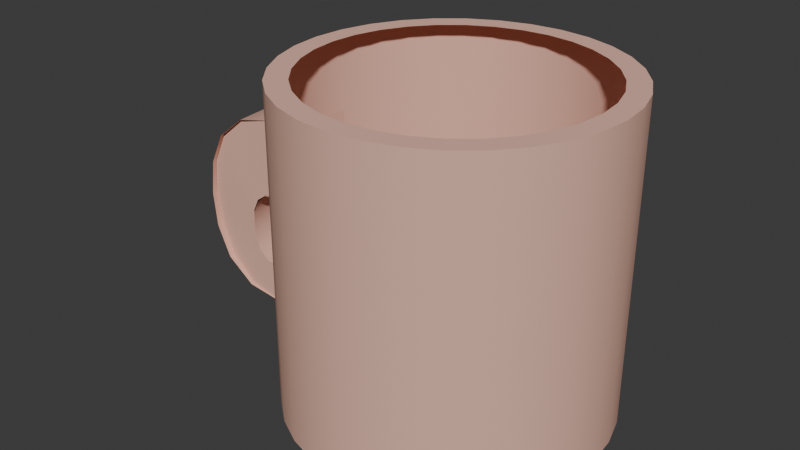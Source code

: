 # Source: Tasse.blend  (saved by Blender 4.2.66; exported with 4.5.12 LTS)
import bpy
from mathutils import Matrix  # noqa: F401  (used for matrix-valued properties, if any)

bpy.ops.wm.read_factory_settings(use_empty=True)
scene = bpy.context.scene
scene.name = 'Scene'

# ---- collections
col_collection = bpy.data.collections.new('Collection'); scene.collection.children.link(col_collection)

# ---- materials (node trees are filled in below, after node groups)
mat_material_001 = bpy.data.materials.new('Material.001')
mat_material_001.use_transparent_shadow = False
mat_material_001.diffuse_color = (0.8006, 0.4753, 0.3789, 1.0)

# ---- material node trees

# ---- world
world_world = bpy.data.worlds.new('World'); scene.world = world_world
world_world.use_nodes = True; world_world.node_tree.nodes.clear()
_N = world_world.node_tree.nodes; _L = world_world.node_tree.links
n0 = _N.new('ShaderNodeOutputWorld'); n0.name = 'World Output'; n0.location = (300, 300)
n1 = _N.new('ShaderNodeBackground'); n1.name = 'Background'; n1.location = (10, 300)
n1.inputs[0].default_value = (0.05088, 0.05088, 0.05088, 1.0)
_L.new(n1.outputs[0], n0.inputs[0])
n0.is_active_output = True
world_world.color = (0.05088, 0.05088, 0.05088)
world_world.use_sun_shadow = False
world_world.sun_shadow_jitter_overblur = 0.0

# ---- meshes
me_zylinder_002 = bpy.data.meshes.new('Zylinder.002')
me_zylinder_002.from_pydata([(0.0, 1.0, -1.0), (0.0, 1.0, 1.0), (0.1951, 0.9808, -1.0), (0.1951, 0.9808, 1.0), (0.3827, 0.9239, -1.0), (0.3827, 0.9239, 1.0), (0.5556, 0.8315, -1.0), (0.5556, 0.8315, 1.0), (0.7071, 0.7071, -1.0), (0.7071, 0.7071, 1.0), (0.8315, 0.5556, -1.0), (0.8315, 0.5556, 1.0), (0.9239, 0.3827, -1.0), (0.9239, 0.3827, 1.0), (0.9808, 0.1951, -1.0), (0.9808, 0.1951, 1.0), (1.0, 0.0, -1.0), (1.0, 0.0, 1.0), (0.9808, -0.1951, -1.0), (0.9808, -0.1951, 1.0), (0.9239, -0.3827, -1.0), (0.9239, -0.3827, 1.0), (0.8315, -0.5556, -1.0), (0.8315, -0.5556, 1.0), (0.7071, -0.7071, -1.0), (0.7071, -0.7071, 1.0), (0.5556, -0.8315, -1.0), (0.5556, -0.8315, 1.0), (0.3827, -0.9239, -1.0), (0.3827, -0.9239, 1.0), (0.1951, -0.9808, -1.0), (0.1951, -0.9808, 1.0), (0.0, -1.0, -1.0), (0.0, -1.0, 1.0), (-0.1951, -0.9808, -1.0), (-0.1951, -0.9808, 1.0), (-0.3827, -0.9239, -1.0), (-0.3827, -0.9239, 1.0), (-0.5556, -0.8315, -1.0), (-0.5556, -0.8315, 1.0), (-0.7071, -0.7071, -1.0), (-0.7071, -0.7071, 1.0), (-0.8315, -0.5556, -1.0), (-0.8315, -0.5556, 1.0), (-0.9239, -0.3827, -1.0), (-0.9239, -0.3827, 1.0), (-0.9808, -0.1951, -1.0), (-0.9808, -0.1951, 1.0), (-1.0, 0.0, -1.0), (-1.0, 0.0, 1.0), (-0.9808, 0.1951, -1.0), (-0.9808, 0.1951, 1.0), (-0.9239, 0.3827, -1.0), (-0.9239, 0.3827, 1.0), (-0.8315, 0.5556, -1.0), (-0.8315, 0.5556, 1.0), (-0.7071, 0.7071, -1.0), (-0.7071, 0.7071, 1.0), (-0.5556, 0.8315, -1.0), (-0.5556, 0.8315, 1.0), (-0.3827, 0.9239, -1.0), (-0.3827, 0.9239, 1.0), (-0.1951, 0.9808, -1.0), (-0.1951, 0.9808, 1.0), (-1.225e-09, 0.8356, -1.0), (0.163, 0.8195, -1.0), (0.3198, 0.772, -1.0), (0.4642, 0.6948, -1.0), (0.5909, 0.5909, -1.0), (0.6948, 0.4642, -1.0), (0.772, 0.3198, -1.0), (0.8195, 0.163, -1.0), (0.8356, -1.96e-08, -1.0), (0.8195, -0.163, -1.0), (0.772, -0.3198, -1.0), (0.6948, -0.4642, -1.0), (0.5909, -0.5909, -1.0), (0.4642, -0.6948, -1.0), (0.3198, -0.772, -1.0), (0.163, -0.8195, -1.0), (-1.225e-09, -0.8356, -1.0), (-0.163, -0.8195, -1.0), (-0.3198, -0.772, -1.0), (-0.4642, -0.6948, -1.0), (-0.5909, -0.5909, -1.0), (-0.6948, -0.4642, -1.0), (-0.772, -0.3198, -1.0), (-0.8195, -0.163, -1.0), (-0.8356, -1.96e-08, -1.0), (-0.8195, 0.163, -1.0), (-0.772, 0.3198, -1.0), (-0.6948, 0.4642, -1.0), (-0.5909, 0.5909, -1.0), (-0.4642, 0.6948, -1.0), (-0.3198, 0.772, -1.0), (-0.163, 0.8195, -1.0), (0.7791, 0.00707, -1.0), (0.7071, 0.1753, -1.0), (0.6064, 0.3353, -1.0), (0.4809, 0.4809, -1.0), (0.3353, 0.6064, -1.0), (0.1753, 0.7071, -1.0), (0.00707, 0.7791, -1.0), (0.703, -0.1548, -1.0), (0.6052, 0.01436, -1.0), (0.4824, 0.1811, -1.0), (0.3392, 0.3392, -1.0), (0.1811, 0.4824, -1.0), (0.01436, 0.6052, -1.0), (-0.1548, 0.703, -1.0), (0.5961, -0.3146, -1.0), (0.4733, -0.1539, -1.0), (0.3312, 0.01146, -1.0), (0.1753, 0.1753, -1.0), (0.01146, 0.3312, -1.0), (-0.1539, 0.4733, -1.0), (-0.3146, 0.5961, -1.0), (0.4642, -0.4642, -1.0), (0.3198, -0.3198, -1.0), (0.163, -0.163, -1.0), (3.725e-08, -1.565e-07, -1.0), (-0.163, 0.163, -1.0), (-0.3198, 0.3198, -1.0), (-0.4642, 0.4642, -1.0), (0.3146, -0.5961, -1.0), (0.1539, -0.4733, -1.0), (-0.01146, -0.3312, -1.0), (-0.1753, -0.1753, -1.0), (-0.3312, -0.01146, -1.0), (-0.4733, 0.1539, -1.0), (-0.5961, 0.3146, -1.0), (0.1548, -0.703, -1.0), (-0.01436, -0.6052, -1.0), (-0.1811, -0.4824, -1.0), (-0.3392, -0.3392, -1.0), (-0.4824, -0.1811, -1.0), (-0.6052, -0.01436, -1.0), (-0.703, 0.1548, -1.0), (-0.00707, -0.7791, -1.0), (-0.1753, -0.7071, -1.0), (-0.3353, -0.6064, -1.0), (-0.4809, -0.4809, -1.0), (-0.6064, -0.3353, -1.0), (-0.7071, -0.1753, -1.0), (-0.7791, -0.00707, -1.0), (-9.88e-10, 0.8674, 1.0), (0.1692, 0.8507, 1.0), (0.3319, 0.8014, 1.0), (0.4819, 0.7212, 1.0), (0.6133, 0.6133, 1.0), (0.7212, 0.4819, 1.0), (0.8014, 0.3319, 1.0), (0.8507, 0.1692, 1.0), (0.8674, -1.581e-08, 1.0), (0.8507, -0.1692, 1.0), (0.8014, -0.3319, 1.0), (0.7212, -0.4819, 1.0), (0.6133, -0.6133, 1.0), (0.4819, -0.7212, 1.0), (0.3319, -0.8014, 1.0), (0.1692, -0.8507, 1.0), (-9.88e-10, -0.8674, 1.0), (-0.1692, -0.8507, 1.0), (-0.3319, -0.8014, 1.0), (-0.4819, -0.7212, 1.0), (-0.6133, -0.6133, 1.0), (-0.7212, -0.4819, 1.0), (-0.8014, -0.3319, 1.0), (-0.8507, -0.1692, 1.0), (-0.8674, -1.581e-08, 1.0), (-0.8507, 0.1692, 1.0), (-0.8014, 0.3319, 1.0), (-0.7212, 0.4819, 1.0), (-0.6133, 0.6133, 1.0), (-0.4819, 0.7212, 1.0), (-0.3319, 0.8014, 1.0), (-0.1692, 0.8507, 1.0), (-9.88e-10, 0.8674, 1.0), (0.1692, 0.8507, 1.0), (0.3319, 0.8014, 1.0), (0.4819, 0.7212, 1.0), (0.6133, 0.6133, 1.0), (0.7212, 0.4819, 1.0), (0.8014, 0.3319, 1.0), (0.8507, 0.1692, 1.0), (0.8674, -1.581e-08, 1.0), (0.8507, -0.1692, 1.0), (0.8014, -0.3319, 1.0), (0.7212, -0.4819, 1.0), (0.6133, -0.6133, 1.0), (0.4819, -0.7212, 1.0), (0.3319, -0.8014, 1.0), (0.1692, -0.8507, 1.0), (-9.88e-10, -0.8674, 1.0), (-0.1692, -0.8507, 1.0), (-0.3319, -0.8014, 1.0), (-0.4819, -0.7212, 1.0), (-0.6133, -0.6133, 1.0), (-0.7212, -0.4819, 1.0), (-0.8014, -0.3319, 1.0), (-0.8507, -0.1692, 1.0), (-0.8674, -1.581e-08, 1.0), (-0.8507, 0.1692, 1.0), (-0.8014, 0.3319, 1.0), (-0.7212, 0.4819, 1.0), (-0.6133, 0.6133, 1.0), (-0.4819, 0.7212, 1.0), (-0.3319, 0.8014, 1.0), (-0.1692, 0.8507, 1.0), (0.0, 1.0, 0.0), (0.1951, 0.9808, 0.0), (0.3827, 0.9239, 0.0), (0.5556, 0.8315, 0.0), (0.7071, 0.7071, 0.0), (0.8315, 0.5556, 0.0), (0.9239, 0.3827, 0.0), (0.9808, 0.1951, 0.0), (1.0, 0.0, 0.0), (0.9808, -0.1951, 0.0), (0.9239, -0.3827, 0.0), (0.8315, -0.5556, 0.0), (0.7071, -0.7071, 0.0), (0.5556, -0.8315, 0.0), (0.3827, -0.9239, 0.0), (0.1951, -0.9808, 0.0), (0.0, -1.0, 0.0), (-0.1951, -0.9808, 0.0), (-0.3827, -0.9239, 0.0), (-0.5556, -0.8315, 0.0), (-0.7071, -0.7071, 0.0), (-0.8315, -0.5556, 0.0), (-0.9239, -0.3827, 0.0), (-0.9808, -0.1951, 0.0), (-1.0, 0.0, 0.0), (-0.9808, 0.1951, 0.0), (-0.9239, 0.3827, 0.0), (-0.8315, 0.5556, 0.0), (-0.7071, 0.7071, 0.0), (-0.5556, 0.8315, 0.0), (-0.3827, 0.9239, 0.0), (-0.1951, 0.9808, 0.0), (0.0, 1.0, 0.5), (0.1951, 0.9808, 0.5), (0.3827, 0.9239, 0.5), (0.5556, 0.8315, 0.5), (0.7071, 0.7071, 0.5), (0.8315, 0.5556, 0.5), (0.9239, 0.3827, 0.5), (0.9808, 0.1951, 0.5), (1.0, 0.0, 0.5), (0.9808, -0.1951, 0.5), (0.9239, -0.3827, 0.5), (0.8315, -0.5556, 0.5), (0.7071, -0.7071, 0.5), (0.5556, -0.8315, 0.5), (0.3827, -0.9239, 0.5), (0.1951, -0.9808, 0.5), (0.0, -1.0, 0.5), (-0.1951, -0.9808, 0.5), (-0.3827, -0.9239, 0.5), (-0.5556, -0.8315, 0.5), (-0.7071, -0.7071, 0.5), (-0.8315, -0.5556, 0.5), (-0.9239, -0.3827, 0.5), (-0.9808, -0.1951, 0.5), (-1.0, 0.0, 0.5), (-0.9808, 0.1951, 0.5), (-0.9239, 0.3827, 0.5), (-0.8315, 0.5556, 0.5), (-0.7071, 0.7071, 0.5), (-0.5556, 0.8315, 0.5), (-0.3827, 0.9239, 0.5), (-0.1951, 0.9808, 0.5), (0.1951, 0.9808, -0.5), (0.3827, 0.9239, -0.5), (0.5556, 0.8315, -0.5), (0.7071, 0.7071, -0.5), (0.8315, 0.5556, -0.5), (0.9239, 0.3827, -0.5), (0.9808, 0.1951, -0.5), (1.0, 0.0, -0.5), (0.9808, -0.1951, -0.5), (0.9239, -0.3827, -0.5), (0.8315, -0.5556, -0.5), (0.7071, -0.7071, -0.5), (0.5556, -0.8315, -0.5), (0.3827, -0.9239, -0.5), (0.1951, -0.9808, -0.5), (0.0, -1.0, -0.5), (-0.1951, -0.9808, -0.5), (-0.3827, -0.9239, -0.5), (-0.5556, -0.8315, -0.5), (-0.7071, -0.7071, -0.5), (-0.8315, -0.5556, -0.5), (-0.9239, -0.3827, -0.5), (-0.9808, -0.1951, -0.5), (-1.0, 0.0, -0.5), (-0.9808, 0.1951, -0.5), (-0.9239, 0.3827, -0.5), (-0.8315, 0.5556, -0.5), (-0.7071, 0.7071, -0.5), (-0.5556, 0.8315, -0.5), (-0.3827, 0.9239, -0.5), (-0.1951, 0.9808, -0.5), (0.0, 1.0, -0.5), (0.1951, 0.9808, -0.7503), (0.3827, 0.9239, -0.7503), (0.5556, 0.8315, -0.7503), (0.7071, 0.7071, -0.7503), (0.8315, 0.5556, -0.7503), (0.9239, 0.3827, -0.7503), (0.9808, 0.1951, -0.7503), (1.0, 0.0, -0.7503), (0.9808, -0.1951, -0.7503), (0.9239, -0.3827, -0.7503), (0.8315, -0.5556, -0.7503), (0.7071, -0.7071, -0.7503), (0.5556, -0.8315, -0.7503), (0.3827, -0.9239, -0.7503), (0.1951, -0.9808, -0.7503), (0.0, -1.0, -0.7503), (-0.1951, -0.9808, -0.7503), (-0.3827, -0.9239, -0.7503), (-0.5556, -0.8315, -0.7503), (-0.7071, -0.7071, -0.7503), (-0.8315, -0.5556, -0.7503), (-0.9239, -0.3827, -0.7503), (-0.9808, -0.1951, -0.7503), (-1.0, 0.0, -0.7503), (-0.9808, 0.1951, -0.7503), (-0.9239, 0.3827, -0.7503), (-0.8315, 0.5556, -0.7503), (-0.7071, 0.7071, -0.7503), (-0.5556, 0.8315, -0.7503), (-0.3827, 0.9239, -0.7503), (-0.1951, 0.9808, -0.7503), (0.0, 1.0, -0.7503), (-1.181, -0.1951, 0.0), (-1.2, 0.0, 0.0), (-1.181, 0.1951, 0.0), (-1.181, -0.1951, 0.5), (-1.2, 0.0, 0.5), (-1.181, 0.1951, 0.5), (-1.181, -0.1951, -0.5), (-1.2, 0.0, -0.5), (-1.181, 0.1951, -0.5), (-1.181, -0.1951, -0.7503), (-1.2, 0.0, -0.7503), (-1.181, 0.1951, -0.7503), (-1.288, -0.2026, -0.4778), (-1.359, -0.2028, -0.4192), (-1.395, -0.1997, -0.339), (-1.406, -0.1976, -0.25), (-1.395, -0.1997, -0.161), (-1.359, -0.2028, -0.08076), (-1.288, -0.2026, -0.02221), (-1.308, 0.0, -0.02221), (-1.378, 0.0, -0.08076), (-1.414, 0.0, -0.161), (-1.424, 0.0, -0.25), (-1.414, 0.0, -0.339), (-1.378, 0.0, -0.4192), (-1.308, 0.0, -0.4778), (-1.288, 0.2026, -0.02221), (-1.359, 0.2028, -0.08076), (-1.395, 0.1997, -0.161), (-1.406, 0.1976, -0.25), (-1.395, 0.1997, -0.339), (-1.359, 0.2028, -0.4192), (-1.288, 0.2026, -0.4778), (-1.449, -0.2184, 0.4445), (-1.625, -0.229, 0.2981), (-1.716, -0.2312, 0.09745), (-1.742, -0.2307, -0.1251), (-1.716, -0.2312, -0.3477), (-1.625, -0.229, -0.5483), (-1.449, -0.2184, -0.6947), (-1.469, 0.0, 0.4445), (-1.645, 0.0, 0.2981), (-1.736, 0.0, 0.09745), (-1.762, 0.0, -0.1251), (-1.736, 0.0, -0.3477), (-1.645, 0.0, -0.5483), (-1.469, 0.0, -0.6947), (-1.449, 0.2184, -0.6947), (-1.625, 0.229, -0.5483), (-1.716, 0.2312, -0.3477), (-1.742, 0.2307, -0.1251), (-1.716, 0.2312, 0.09745), (-1.625, 0.229, 0.2981), (-1.449, 0.2184, 0.4445), (-1.45, 0.1964, 0.4426), (-1.627, 0.1997, 0.2951), (-1.718, 0.2, 0.09333), (-1.744, 0.1951, -0.1314), (-1.718, 0.1902, -0.3541), (-1.627, 0.1905, -0.5516), (-1.45, 0.1938, -0.6948), (-1.289, 0.1938, -0.4802), (-1.359, 0.1905, -0.4252), (-1.396, 0.1902, -0.3423), (-1.406, 0.1951, -0.2438), (-1.396, 0.2, -0.1471), (-1.359, 0.1997, -0.06856), (-1.289, 0.1964, -0.01783), (-1.45, -0.1938, -0.6948), (-1.627, -0.1905, -0.5516), (-1.718, -0.1902, -0.3541), (-1.744, -0.1951, -0.1314), (-1.718, -0.2, 0.09333), (-1.627, -0.1997, 0.2951), (-1.45, -0.1964, 0.4426), (-1.289, -0.1964, -0.01783), (-1.359, -0.1997, -0.06856), (-1.396, -0.2, -0.1471), (-1.406, -0.1951, -0.2438), (-1.396, -0.1902, -0.3423), (-1.359, -0.1905, -0.4252), (-1.289, -0.1938, -0.4802)], [(178, 177), (179, 178), (180, 179), (181, 180), (182, 181), (183, 182), (184, 183), (185, 184), (186, 185), (187, 186), (188, 187), (189, 188), (190, 189), (191, 190), (192, 191), (193, 192), (194, 193), (195, 194), (196, 195), (197, 196), (198, 197), (199, 198), (200, 199), (201, 200), (202, 201), (203, 202), (204, 203), (205, 204), (206, 205), (207, 206), (208, 207), (177, 208)], [(241, 1, 3, 242), (242, 3, 5, 243), (243, 5, 7, 244), (244, 7, 9, 245), (245, 9, 11, 246), (246, 11, 13, 247), (247, 13, 15, 248), (248, 15, 17, 249), (249, 17, 19, 250), (250, 19, 21, 251), (251, 21, 23, 252), (252, 23, 25, 253), (253, 25, 27, 254), (254, 27, 29, 255), (255, 29, 31, 256), (256, 31, 33, 257), (257, 33, 35, 258), (258, 35, 37, 259), (259, 37, 39, 260), (260, 39, 41, 261), (261, 41, 43, 262), (262, 43, 45, 263), (263, 45, 47, 264), (264, 47, 49, 265), (265, 49, 51, 266), (266, 51, 53, 267), (267, 53, 55, 268), (268, 55, 57, 269), (269, 57, 59, 270), (270, 59, 61, 271), (271, 61, 63, 272), (272, 63, 1, 241), (10, 12, 70, 69), (28, 30, 79, 78), (46, 48, 88, 87), (2, 4, 66, 65), (20, 22, 75, 74), (38, 40, 84, 83), (56, 58, 93, 92), (12, 14, 71, 70), (30, 32, 80, 79), (48, 50, 89, 88), (4, 6, 67, 66), (22, 24, 76, 75), (40, 42, 85, 84), (58, 60, 94, 93), (14, 16, 72, 71), (32, 34, 81, 80), (50, 52, 90, 89), (6, 8, 68, 67), (24, 26, 77, 76), (42, 44, 86, 85), (60, 62, 95, 94), (16, 18, 73, 72), (34, 36, 82, 81), (52, 54, 91, 90), (8, 10, 69, 68), (26, 28, 78, 77), (44, 46, 87, 86), (0, 2, 65, 64), (62, 0, 64, 95), (18, 20, 74, 73), (36, 38, 83, 82), (54, 56, 92, 91), (72, 73, 96, 71), (73, 74, 103, 96), (74, 75, 110, 103), (75, 76, 117, 110), (76, 77, 124, 117), (77, 78, 131, 124), (78, 79, 138, 131), (79, 80, 81, 138), (71, 96, 97, 70), (96, 103, 104, 97), (103, 110, 111, 104), (110, 117, 118, 111), (117, 124, 125, 118), (124, 131, 132, 125), (131, 138, 139, 132), (138, 81, 82, 139), (70, 97, 98, 69), (97, 104, 105, 98), (104, 111, 112, 105), (111, 118, 119, 112), (118, 125, 126, 119), (125, 132, 133, 126), (132, 139, 140, 133), (139, 82, 83, 140), (69, 98, 99, 68), (98, 105, 106, 99), (105, 112, 113, 106), (112, 119, 120, 113), (119, 126, 127, 120), (126, 133, 134, 127), (133, 140, 141, 134), (140, 83, 84, 141), (68, 99, 100, 67), (99, 106, 107, 100), (106, 113, 114, 107), (113, 120, 121, 114), (120, 127, 128, 121), (127, 134, 135, 128), (134, 141, 142, 135), (141, 84, 85, 142), (67, 100, 101, 66), (100, 107, 108, 101), (107, 114, 115, 108), (114, 121, 122, 115), (121, 128, 129, 122), (128, 135, 136, 129), (135, 142, 143, 136), (142, 85, 86, 143), (66, 101, 102, 65), (101, 108, 109, 102), (108, 115, 116, 109), (115, 122, 123, 116), (122, 129, 130, 123), (129, 136, 137, 130), (136, 143, 144, 137), (143, 86, 87, 144), (65, 102, 95, 64), (102, 109, 94, 95), (109, 116, 93, 94), (116, 123, 92, 93), (123, 130, 91, 92), (130, 137, 90, 91), (137, 144, 89, 90), (144, 87, 88, 89), (39, 37, 163, 164), (57, 55, 172, 173), (13, 11, 150, 151), (31, 29, 159, 160), (49, 47, 168, 169), (5, 3, 146, 147), (23, 21, 155, 156), (41, 39, 164, 165), (59, 57, 173, 174), (15, 13, 151, 152), (33, 31, 160, 161), (51, 49, 169, 170), (7, 5, 147, 148), (25, 23, 156, 157), (43, 41, 165, 166), (61, 59, 174, 175), (17, 15, 152, 153), (35, 33, 161, 162), (53, 51, 170, 171), (9, 7, 148, 149), (27, 25, 157, 158), (45, 43, 166, 167), (63, 61, 175, 176), (19, 17, 153, 154), (37, 35, 162, 163), (55, 53, 171, 172), (11, 9, 149, 150), (29, 27, 158, 159), (47, 45, 167, 168), (3, 1, 145, 146), (1, 63, 176, 145), (21, 19, 154, 155), (303, 240, 209, 304), (302, 239, 240, 303), (301, 238, 239, 302), (300, 237, 238, 301), (299, 236, 237, 300), (298, 235, 236, 299), (297, 234, 235, 298), (296, 233, 234, 297), (295, 232, 233, 296), (294, 231, 232, 295), (293, 230, 231, 294), (292, 229, 230, 293), (291, 228, 229, 292), (290, 227, 228, 291), (289, 226, 227, 290), (288, 225, 226, 289), (287, 224, 225, 288), (286, 223, 224, 287), (285, 222, 223, 286), (284, 221, 222, 285), (283, 220, 221, 284), (282, 219, 220, 283), (281, 218, 219, 282), (280, 217, 218, 281), (279, 216, 217, 280), (278, 215, 216, 279), (277, 214, 215, 278), (276, 213, 214, 277), (275, 212, 213, 276), (274, 211, 212, 275), (273, 210, 211, 274), (304, 209, 210, 273), (240, 272, 241, 209), (239, 271, 272, 240), (238, 270, 271, 239), (237, 269, 270, 238), (236, 268, 269, 237), (235, 267, 268, 236), (234, 266, 267, 235), (231, 263, 264, 232), (230, 262, 263, 231), (229, 261, 262, 230), (228, 260, 261, 229), (227, 259, 260, 228), (226, 258, 259, 227), (225, 257, 258, 226), (224, 256, 257, 225), (223, 255, 256, 224), (222, 254, 255, 223), (221, 253, 254, 222), (220, 252, 253, 221), (219, 251, 252, 220), (218, 250, 251, 219), (217, 249, 250, 218), (216, 248, 249, 217), (215, 247, 248, 216), (214, 246, 247, 215), (213, 245, 246, 214), (212, 244, 245, 213), (211, 243, 244, 212), (210, 242, 243, 211), (209, 241, 242, 210), (336, 304, 273, 305), (305, 273, 274, 306), (306, 274, 275, 307), (307, 275, 276, 308), (308, 276, 277, 309), (309, 277, 278, 310), (310, 278, 279, 311), (311, 279, 280, 312), (312, 280, 281, 313), (313, 281, 282, 314), (314, 282, 283, 315), (315, 283, 284, 316), (316, 284, 285, 317), (317, 285, 286, 318), (318, 286, 287, 319), (319, 287, 288, 320), (320, 288, 289, 321), (321, 289, 290, 322), (322, 290, 291, 323), (323, 291, 292, 324), (324, 292, 293, 325), (325, 293, 294, 326), (326, 294, 295, 327), (329, 297, 298, 330), (330, 298, 299, 331), (331, 299, 300, 332), (332, 300, 301, 333), (333, 301, 302, 334), (334, 302, 303, 335), (335, 303, 304, 336), (62, 335, 336, 0), (60, 334, 335, 62), (58, 333, 334, 60), (56, 332, 333, 58), (54, 331, 332, 56), (52, 330, 331, 54), (50, 329, 330, 52), (48, 328, 329, 50), (46, 327, 328, 48), (44, 326, 327, 46), (42, 325, 326, 44), (40, 324, 325, 42), (38, 323, 324, 40), (36, 322, 323, 38), (34, 321, 322, 36), (32, 320, 321, 34), (30, 319, 320, 32), (28, 318, 319, 30), (26, 317, 318, 28), (24, 316, 317, 26), (22, 315, 316, 24), (20, 314, 315, 22), (18, 313, 314, 20), (16, 312, 313, 18), (14, 311, 312, 16), (12, 310, 311, 14), (10, 309, 310, 12), (8, 308, 309, 10), (6, 307, 308, 8), (4, 306, 307, 6), (2, 305, 306, 4), (0, 336, 305, 2), (234, 233, 338, 339), (264, 265, 341, 340), (329, 328, 347, 348), (233, 232, 337, 338), (295, 296, 344, 343), (328, 327, 346, 347), (327, 295, 343, 346), (232, 264, 340, 337), (296, 297, 345, 344), (297, 329, 348, 345), (265, 266, 342, 341), (266, 234, 339, 342), (343, 344, 362, 349), (344, 345, 369, 362), (349, 362, 361, 350), (350, 361, 360, 351), (351, 360, 359, 352), (352, 359, 358, 353), (353, 358, 357, 354), (354, 357, 356, 355), (355, 356, 338, 337), (362, 369, 368, 361), (361, 368, 367, 360), (360, 367, 366, 359), (359, 366, 365, 358), (358, 365, 364, 357), (357, 364, 363, 356), (356, 363, 339, 338), (348, 347, 383, 384), (347, 346, 376, 383), (383, 376, 375, 382), (382, 375, 374, 381), (381, 374, 373, 380), (380, 373, 372, 379), (379, 372, 371, 378), (378, 371, 370, 377), (377, 370, 340, 341), (384, 383, 382, 385), (385, 382, 381, 386), (386, 381, 380, 387), (387, 380, 379, 388), (388, 379, 378, 389), (389, 378, 377, 390), (390, 377, 341, 342), (345, 348, 397, 398), (398, 397, 396, 399), (399, 396, 395, 400), (400, 395, 394, 401), (401, 394, 393, 402), (402, 393, 392, 403), (403, 392, 391, 404), (404, 391, 342, 339), (346, 343, 418, 405), (405, 418, 417, 406), (406, 417, 416, 407), (407, 416, 415, 408), (408, 415, 414, 409), (409, 414, 413, 410), (410, 413, 412, 411), (411, 412, 337, 340), (266, 265, 233, 234), (265, 264, 232, 233), (329, 328, 296, 297), (328, 327, 295, 296)])
me_zylinder_002.polygons.foreach_set('use_smooth', [True] * 348)
_k = set([(0, 2), (0, 62), (1, 3), (1, 63), (2, 4), (3, 5), (4, 6), (5, 7), (6, 8), (7, 9), (8, 10), (9, 11), (10, 12), (11, 13), (12, 14), (13, 15), (14, 16), (15, 17), (16, 18), (17, 19), (18, 20), (19, 21), (20, 22), (21, 23), (22, 24), (23, 25), (24, 26), (25, 27), (26, 28), (27, 29), (28, 30), (29, 31), (30, 32), (31, 33), (32, 34), (33, 35), (34, 36), (35, 37), (36, 38), (37, 39), (38, 40), (39, 41), (40, 42), (41, 43), (42, 44), (43, 45), (44, 46), (45, 47), (46, 48), (47, 49), (48, 50), (49, 51), (50, 52), (51, 53), (52, 54), (53, 55), (54, 56), (55, 57), (56, 58), (57, 59), (58, 60), (59, 61), (60, 62), (61, 63), (232, 233), (232, 264), (232, 337), (233, 234), (234, 266), (234, 339), (264, 265), (264, 340), (265, 266), (266, 342), (295, 296), (295, 327), (295, 343), (296, 297), (297, 329), (297, 345), (327, 328), (327, 346), (328, 329), (329, 348)])
me_zylinder_002.attributes.new('sharp_edge', 'BOOLEAN', 'EDGE').data.foreach_set('value', [ (min(e.vertices), max(e.vertices)) in _k for e in me_zylinder_002.edges])
_uv = me_zylinder_002.uv_layers.new(name='UV-Map')
_uv.uv.foreach_set('vector', [1.0, 0.875, 1.0, 1.0, 0.9688, 1.0, 0.9688, 0.875, 0.9688, 0.875, 0.9688, 1.0, 0.9375, 1.0, 0.9375, 0.875, 0.9375, 0.875, 0.9375, 1.0, 0.9062, 1.0, 0.9062, 0.875, 0.9062, 0.875, 0.9062, 1.0, 0.875, 1.0, 0.875, 0.875, 0.875, 0.875, 0.875, 1.0, 0.8438, 1.0, 0.8438, 0.875, 0.8438, 0.875, 0.8438, 1.0, 0.8125, 1.0, 0.8125, 0.875, 0.8125, 0.875, 0.8125, 1.0, 0.7812, 1.0, 0.7812, 0.875, 0.7812, 0.875, 0.7812, 1.0, 0.75, 1.0, 0.75, 0.875, 0.75, 0.875, 0.75, 1.0, 0.7188, 1.0, 0.7188, 0.875, 0.7188, 0.875, 0.7188, 1.0, 0.6875, 1.0, 0.6875, 0.875, 0.6875, 0.875, 0.6875, 1.0, 0.6562, 1.0, 0.6562, 0.875, 0.6562, 0.875, 0.6562, 1.0, 0.625, 1.0, 0.625, 0.875, 0.625, 0.875, 0.625, 1.0, 0.5938, 1.0, 0.5938, 0.875, 0.5938, 0.875, 0.5938, 1.0, 0.5625, 1.0, 0.5625, 0.875, 0.5625, 0.875, 0.5625, 1.0, 0.5312, 1.0, 0.5312, 0.875, 0.5312, 0.875, 0.5312, 1.0, 0.5, 1.0, 0.5, 0.875, 0.5, 0.875, 0.5, 1.0, 0.4688, 1.0, 0.4688, 0.875, 0.4688, 0.875, 0.4688, 1.0, 0.4375, 1.0, 0.4375, 0.875, 0.4375, 0.875, 0.4375, 1.0, 0.4062, 1.0, 0.4062, 0.875, 0.4062, 0.875, 0.4062, 1.0, 0.375, 1.0, 0.375, 0.875, 0.375, 0.875, 0.375, 1.0, 0.3438, 1.0, 0.3438, 0.875, 0.3438, 0.875, 0.3438, 1.0, 0.3125, 1.0, 0.3125, 0.875, 0.3125, 0.875, 0.3125, 1.0, 0.2812, 1.0, 0.2812, 0.875, 0.2812, 0.875, 0.2812, 1.0, 0.25, 1.0, 0.25, 0.875, 0.25, 0.875, 0.25, 1.0, 0.2188, 1.0, 0.2188, 0.875, 0.2188, 0.875, 0.2188, 1.0, 0.1875, 1.0, 0.1875, 0.875, 0.1875, 0.875, 0.1875, 1.0, 0.1562, 1.0, 0.1562, 0.875, 0.1562, 0.875, 0.1562, 1.0, 0.125, 1.0, 0.125, 0.875, 0.125, 0.875, 0.125, 1.0, 0.09375, 1.0, 0.09375, 0.875, 0.09375, 0.875, 0.09375, 1.0, 0.0625, 1.0, 0.0625, 0.875, 0.0625, 0.875, 0.0625, 1.0, 0.03125, 1.0, 0.03125, 0.875, 0.03125, 0.875, 0.03125, 1.0, 0.0, 1.0, 0.0, 0.875, 0.8438, 0.5, 0.8125, 0.5, 0.8125, 0.5, 0.8438, 0.5, 0.5625, 0.5, 0.5312, 0.5, 0.5312, 0.5, 0.5625, 0.5, 0.2812, 0.5, 0.25, 0.5, 0.25, 0.5, 0.2812, 0.5, 0.9688, 0.5, 0.9375, 0.5, 0.9375, 0.5, 0.9688, 0.5, 0.6875, 0.5, 0.6562, 0.5, 0.6562, 0.5, 0.6875, 0.5, 0.4062, 0.5, 0.375, 0.5, 0.375, 0.5, 0.4062, 0.5, 0.125, 0.5, 0.09375, 0.5, 0.09375, 0.5, 0.125, 0.5, 0.8125, 0.5, 0.7812, 0.5, 0.7812, 0.5, 0.8125, 0.5, 0.5312, 0.5, 0.5, 0.5, 0.5, 0.5, 0.5312, 0.5, 0.25, 0.5, 0.2188, 0.5, 0.2188, 0.5, 0.25, 0.5, 0.9375, 0.5, 0.9062, 0.5, 0.9062, 0.5, 0.9375, 0.5, 0.6562, 0.5, 0.625, 0.5, 0.625, 0.5, 0.6562, 0.5, 0.375, 0.5, 0.3438, 0.5, 0.3438, 0.5, 0.375, 0.5, 0.09375, 0.5, 0.0625, 0.5, 0.0625, 0.5, 0.09375, 0.5, 0.7812, 0.5, 0.75, 0.5, 0.75, 0.5, 0.7812, 0.5, 0.5, 0.5, 0.4688, 0.5, 0.4688, 0.5, 0.5, 0.5, 0.2188, 0.5, 0.1875, 0.5, 0.1875, 0.5, 0.2188, 0.5, 0.9062, 0.5, 0.875, 0.5, 0.875, 0.5, 0.9062, 0.5, 0.625, 0.5, 0.5938, 0.5, 0.5938, 0.5, 0.625, 0.5, 0.3438, 0.5, 0.3125, 0.5, 0.3125, 0.5, 0.3438, 0.5, 0.0625, 0.5, 0.03125, 0.5, 0.03125, 0.5, 0.0625, 0.5, 0.75, 0.5, 0.7188, 0.5, 0.7188, 0.5, 0.75, 0.5, 0.4688, 0.5, 0.4375, 0.5, 0.4375, 0.5, 0.4688, 0.5, 0.1875, 0.5, 0.1562, 0.5, 0.1562, 0.5, 0.1875, 0.5, 0.875, 0.5, 0.8438, 0.5, 0.8438, 0.5, 0.875, 0.5, 0.5938, 0.5, 0.5625, 0.5, 0.5625, 0.5, 0.5938, 0.5, 0.3125, 0.5, 0.2812, 0.5, 0.2812, 0.5, 0.3125, 0.5, 1.0, 0.5, 0.9688, 0.5, 0.9688, 0.5, 1.0, 0.5, 0.03125, 0.5, 0.0, 0.5, 0.0, 0.5, 0.03125, 0.5, 0.7188, 0.5, 0.6875, 0.5, 0.6875, 0.5, 0.7188, 0.5, 0.4375, 0.5, 0.4062, 0.5, 0.4062, 0.5, 0.4375, 0.5, 0.1562, 0.5, 0.125, 0.5, 0.125, 0.5, 0.1562, 0.5, 0.75, 0.5, 0.7188, 0.5, 0.6875, 0.5, 0.7812, 0.5, 0.7188, 0.5, 0.6875, 0.5, 0.6439, 0.5, 0.6875, 0.5, 0.6875, 0.5, 0.6562, 0.5, 0.6108, 0.5, 0.6439, 0.5, 0.6562, 0.5, 0.625, 0.5, 0.5815, 0.5, 0.6108, 0.5, 0.625, 0.5, 0.5938, 0.5, 0.554, 0.5, 0.5815, 0.5, 0.5938, 0.5, 0.5625, 0.5, 0.5271, 0.5, 0.554, 0.5, 0.5625, 0.5, 0.5312, 0.5, 0.5, 0.5, 0.5271, 0.5, 0.5312, 0.5, 0.5, 0.5, 0.4688, 0.5, 0.5, 0.5, 0.7812, 0.5, 0.6875, 0.5, 0.685, 0.5, 0.8125, 0.5, 0.6875, 0.5, 0.6439, 0.5, 0.625, 0.5, 0.685, 0.5, 0.6439, 0.5, 0.6108, 0.5, 0.5851, 0.5, 0.625, 0.5, 0.6108, 0.5, 0.5815, 0.5, 0.5536, 0.5, 0.5851, 0.5, 0.5815, 0.5, 0.554, 0.5, 0.526, 0.5, 0.5536, 0.5, 0.554, 0.5, 0.5271, 0.5, 0.5, 0.5, 0.526, 0.5, 0.5271, 0.5, 0.5, 0.5, 0.4729, 0.5, 0.5, 0.5, 0.5, 0.5, 0.4688, 0.5, 0.4375, 0.5, 0.4729, 0.5, 0.8125, 0.5, 0.685, 0.5, 0.6847, 0.5, 0.8438, 0.5, 0.685, 0.5, 0.625, 0.5, 0.6094, 0.5, 0.6847, 0.5, 0.625, 0.5, 0.5851, 0.5, 0.5625, 0.5, 0.6094, 0.5, 0.5851, 0.5, 0.5536, 0.5, 0.5282, 0.5, 0.5625, 0.5, 0.5536, 0.5, 0.526, 0.5, 0.5, 0.5, 0.5282, 0.5, 0.526, 0.5, 0.5, 0.5, 0.474, 0.5, 0.5, 0.5, 0.5, 0.5, 0.4729, 0.5, 0.446, 0.5, 0.474, 0.5, 0.4729, 0.5, 0.4375, 0.5, 0.4062, 0.5, 0.446, 0.5, 0.8438, 0.5, 0.6847, 0.5, 0.6793, 0.5, 0.875, 0.5, 0.6847, 0.5, 0.6094, 0.5, 0.5893, 0.5, 0.6793, 0.5, 0.6094, 0.5, 0.5625, 0.5, 0.5363, 0.5, 0.5893, 0.5, 0.5625, 0.5, 0.5282, 0.5, 0.5, 0.5, 0.5363, 0.5, 0.5282, 0.5, 0.5, 0.5, 0.4718, 0.5, 0.5, 0.5, 0.5, 0.5, 0.474, 0.5, 0.4464, 0.5, 0.4718, 0.5, 0.474, 0.5, 0.446, 0.5, 0.4185, 0.5, 0.4464, 0.5, 0.446, 0.5, 0.4062, 0.5, 0.375, 0.5, 0.4185, 0.5, 0.875, 0.5, 0.6793, 0.5, 0.6619, 0.5, 0.9062, 0.5, 0.6793, 0.5, 0.5893, 0.5, 0.5573, 0.5, 0.6619, 0.5, 0.5893, 0.5, 0.5363, 0.5, 0.5, 0.5, 0.5573, 0.5, 0.5363, 0.5, 0.5, 0.5, 0.4637, 0.5, 0.5, 0.5, 0.5, 0.5, 0.4718, 0.5, 0.4375, 0.5, 0.4637, 0.5, 0.4718, 0.5, 0.4464, 0.5, 0.4149, 0.5, 0.4375, 0.5, 0.4464, 0.5, 0.4185, 0.5, 0.3892, 0.5, 0.4149, 0.5, 0.4185, 0.5, 0.375, 0.5, 0.3438, 0.5, 0.3892, 0.5, 0.9062, 0.5, 0.6619, 0.5, 0.6176, 0.5, 0.9375, 0.5, 0.6619, 0.5, 0.5573, 0.5, 0.5, 0.5, 0.6176, 0.5, 0.5573, 0.5, 0.5, 0.5, 0.4427, 0.5, 0.5, 0.5, 0.5, 0.5, 0.4637, 0.5, 0.4107, 0.5, 0.4427, 0.5, 0.4637, 0.5, 0.4375, 0.5, 0.3906, 0.5, 0.4107, 0.5, 0.4375, 0.5, 0.4149, 0.5, 0.375, 0.5, 0.3906, 0.5, 0.4149, 0.5, 0.3892, 0.5, 0.3561, 0.5, 0.375, 0.5, 0.3892, 0.5, 0.3438, 0.5, 0.3125, 0.5, 0.3561, 0.5, 0.9375, 0.5, 0.6176, 0.5, 0.5, 0.5, 0.9688, 0.5, 0.6176, 0.5, 0.5, 0.5, 0.3824, 0.5, 0.5, 0.5, 0.5, 0.5, 0.4427, 0.5, 0.3381, 0.5, 0.3824, 0.5, 0.4427, 0.5, 0.4107, 0.5, 0.3207, 0.5, 0.3381, 0.5, 0.4107, 0.5, 0.3906, 0.5, 0.3153, 0.5, 0.3207, 0.5, 0.3906, 0.5, 0.375, 0.5, 0.315, 0.5, 0.3153, 0.5, 0.375, 0.5, 0.3561, 0.5, 0.3125, 0.5, 0.315, 0.5, 0.3561, 0.5, 0.3125, 0.5, 0.2812, 0.5, 0.3125, 0.5, 0.9688, 0.5, 0.5, 0.5, 0.03125, 0.5, 1.0, 0.5, 0.5, 0.5, 0.3824, 0.5, 0.0625, 0.5, 0.03125, 0.5, 0.3824, 0.5, 0.3381, 0.5, 0.09375, 0.5, 0.0625, 0.5, 0.3381, 0.5, 0.3207, 0.5, 0.125, 0.5, 0.09375, 0.5, 0.3207, 0.5, 0.3153, 0.5, 0.1562, 0.5, 0.125, 0.5, 0.3153, 0.5, 0.315, 0.5, 0.1875, 0.5, 0.1562, 0.5, 0.315, 0.5, 0.3125, 0.5, 0.2188, 0.5, 0.1875, 0.5, 0.3125, 0.5, 0.2812, 0.5, 0.25, 0.5, 0.2188, 0.5, 0.4062, 1.0, 0.4375, 1.0, 0.4375, 1.0, 0.4062, 1.0, 0.125, 1.0, 0.1562, 1.0, 0.1562, 1.0, 0.125, 1.0, 0.8125, 1.0, 0.8438, 1.0, 0.8438, 1.0, 0.8125, 1.0, 0.5312, 1.0, 0.5625, 1.0, 0.5625, 1.0, 0.5312, 1.0, 0.25, 1.0, 0.2812, 1.0, 0.2812, 1.0, 0.25, 1.0, 0.9375, 1.0, 0.9688, 1.0, 0.9688, 1.0, 0.9375, 1.0, 0.6562, 1.0, 0.6875, 1.0, 0.6875, 1.0, 0.6562, 1.0, 0.375, 1.0, 0.4062, 1.0, 0.4062, 1.0, 0.375, 1.0, 0.09375, 1.0, 0.125, 1.0, 0.125, 1.0, 0.09375, 1.0, 0.7812, 1.0, 0.8125, 1.0, 0.8125, 1.0, 0.7812, 1.0, 0.5, 1.0, 0.5312, 1.0, 0.5312, 1.0, 0.5, 1.0, 0.2188, 1.0, 0.25, 1.0, 0.25, 1.0, 0.2188, 1.0, 0.9062, 1.0, 0.9375, 1.0, 0.9375, 1.0, 0.9062, 1.0, 0.625, 1.0, 0.6562, 1.0, 0.6562, 1.0, 0.625, 1.0, 0.3438, 1.0, 0.375, 1.0, 0.375, 1.0, 0.3438, 1.0, 0.0625, 1.0, 0.09375, 1.0, 0.09375, 1.0, 0.0625, 1.0, 0.75, 1.0, 0.7812, 1.0, 0.7812, 1.0, 0.75, 1.0, 0.4688, 1.0, 0.5, 1.0, 0.5, 1.0, 0.4688, 1.0, 0.1875, 1.0, 0.2188, 1.0, 0.2188, 1.0, 0.1875, 1.0, 0.875, 1.0, 0.9062, 1.0, 0.9062, 1.0, 0.875, 1.0, 0.5938, 1.0, 0.625, 1.0, 0.625, 1.0, 0.5938, 1.0, 0.3125, 1.0, 0.3438, 1.0, 0.3438, 1.0, 0.3125, 1.0, 0.03125, 1.0, 0.0625, 1.0, 0.0625, 1.0, 0.03125, 1.0, 0.7188, 1.0, 0.75, 1.0, 0.75, 1.0, 0.7188, 1.0, 0.4375, 1.0, 0.4688, 1.0, 0.4688, 1.0, 0.4375, 1.0, 0.1562, 1.0, 0.1875, 1.0, 0.1875, 1.0, 0.1562, 1.0, 0.8438, 1.0, 0.875, 1.0, 0.875, 1.0, 0.8438, 1.0, 0.5625, 1.0, 0.5938, 1.0, 0.5938, 1.0, 0.5625, 1.0, 0.2812, 1.0, 0.3125, 1.0, 0.3125, 1.0, 0.2812, 1.0, 0.9688, 1.0, 1.0, 1.0, 1.0, 1.0, 0.9688, 1.0, 0.0, 1.0, 0.03125, 1.0, 0.03125, 1.0, 0.0, 1.0, 0.6875, 1.0, 0.7188, 1.0, 0.7188, 1.0, 0.6875, 1.0, 0.03125, 0.625, 0.03125, 0.75, 0.0, 0.75, 0.0, 0.625, 0.0625, 0.625, 0.0625, 0.75, 0.03125, 0.75, 0.03125, 0.625, 0.09375, 0.625, 0.09375, 0.75, 0.0625, 0.75, 0.0625, 0.625, 0.125, 0.625, 0.125, 0.75, 0.09375, 0.75, 0.09375, 0.625, 0.1562, 0.625, 0.1562, 0.75, 0.125, 0.75, 0.125, 0.625, 0.1875, 0.625, 0.1875, 0.75, 0.1562, 0.75, 0.1562, 0.625, 0.2188, 0.625, 0.2188, 0.75, 0.1875, 0.75, 0.1875, 0.625, 0.25, 0.625, 0.25, 0.75, 0.2188, 0.75, 0.2188, 0.625, 0.2812, 0.625, 0.2812, 0.75, 0.25, 0.75, 0.25, 0.625, 0.3125, 0.625, 0.3125, 0.75, 0.2812, 0.75, 0.2812, 0.625, 0.3438, 0.625, 0.3438, 0.75, 0.3125, 0.75, 0.3125, 0.625, 0.375, 0.625, 0.375, 0.75, 0.3438, 0.75, 0.3438, 0.625, 0.4062, 0.625, 0.4062, 0.75, 0.375, 0.75, 0.375, 0.625, 0.4375, 0.625, 0.4375, 0.75, 0.4062, 0.75, 0.4062, 0.625, 0.4688, 0.625, 0.4688, 0.75, 0.4375, 0.75, 0.4375, 0.625, 0.5, 0.625, 0.5, 0.75, 0.4688, 0.75, 0.4688, 0.625, 0.5312, 0.625, 0.5312, 0.75, 0.5, 0.75, 0.5, 0.625, 0.5625, 0.625, 0.5625, 0.75, 0.5312, 0.75, 0.5312, 0.625, 0.5938, 0.625, 0.5938, 0.75, 0.5625, 0.75, 0.5625, 0.625, 0.625, 0.625, 0.625, 0.75, 0.5938, 0.75, 0.5938, 0.625, 0.6562, 0.625, 0.6562, 0.75, 0.625, 0.75, 0.625, 0.625, 0.6875, 0.625, 0.6875, 0.75, 0.6562, 0.75, 0.6562, 0.625, 0.7188, 0.625, 0.7188, 0.75, 0.6875, 0.75, 0.6875, 0.625, 0.75, 0.625, 0.75, 0.75, 0.7188, 0.75, 0.7188, 0.625, 0.7812, 0.625, 0.7812, 0.75, 0.75, 0.75, 0.75, 0.625, 0.8125, 0.625, 0.8125, 0.75, 0.7812, 0.75, 0.7812, 0.625, 0.8438, 0.625, 0.8438, 0.75, 0.8125, 0.75, 0.8125, 0.625, 0.875, 0.625, 0.875, 0.75, 0.8438, 0.75, 0.8438, 0.625, 0.9062, 0.625, 0.9062, 0.75, 0.875, 0.75, 0.875, 0.625, 0.9375, 0.625, 0.9375, 0.75, 0.9062, 0.75, 0.9062, 0.625, 0.9688, 0.625, 0.9688, 0.75, 0.9375, 0.75, 0.9375, 0.625, 1.0, 0.625, 1.0, 0.75, 0.9688, 0.75, 0.9688, 0.625, 0.03125, 0.75, 0.03125, 0.875, 0.0, 0.875, 0.0, 0.75, 0.0625, 0.75, 0.0625, 0.875, 0.03125, 0.875, 0.03125, 0.75, 0.09375, 0.75, 0.09375, 0.875, 0.0625, 0.875, 0.0625, 0.75, 0.125, 0.75, 0.125, 0.875, 0.09375, 0.875, 0.09375, 0.75, 0.1562, 0.75, 0.1562, 0.875, 0.125, 0.875, 0.125, 0.75, 0.1875, 0.75, 0.1875, 0.875, 0.1562, 0.875, 0.1562, 0.75, 0.2188, 0.75, 0.2188, 0.875, 0.1875, 0.875, 0.1875, 0.75, 0.3125, 0.75, 0.3125, 0.875, 0.2812, 0.875, 0.2812, 0.75, 0.3438, 0.75, 0.3438, 0.875, 0.3125, 0.875, 0.3125, 0.75, 0.375, 0.75, 0.375, 0.875, 0.3438, 0.875, 0.3438, 0.75, 0.4062, 0.75, 0.4062, 0.875, 0.375, 0.875, 0.375, 0.75, 0.4375, 0.75, 0.4375, 0.875, 0.4062, 0.875, 0.4062, 0.75, 0.4688, 0.75, 0.4688, 0.875, 0.4375, 0.875, 0.4375, 0.75, 0.5, 0.75, 0.5, 0.875, 0.4688, 0.875, 0.4688, 0.75, 0.5312, 0.75, 0.5312, 0.875, 0.5, 0.875, 0.5, 0.75, 0.5625, 0.75, 0.5625, 0.875, 0.5312, 0.875, 0.5312, 0.75, 0.5938, 0.75, 0.5938, 0.875, 0.5625, 0.875, 0.5625, 0.75, 0.625, 0.75, 0.625, 0.875, 0.5938, 0.875, 0.5938, 0.75, 0.6562, 0.75, 0.6562, 0.875, 0.625, 0.875, 0.625, 0.75, 0.6875, 0.75, 0.6875, 0.875, 0.6562, 0.875, 0.6562, 0.75, 0.7188, 0.75, 0.7188, 0.875, 0.6875, 0.875, 0.6875, 0.75, 0.75, 0.75, 0.75, 0.875, 0.7188, 0.875, 0.7188, 0.75, 0.7812, 0.75, 0.7812, 0.875, 0.75, 0.875, 0.75, 0.75, 0.8125, 0.75, 0.8125, 0.875, 0.7812, 0.875, 0.7812, 0.75, 0.8438, 0.75, 0.8438, 0.875, 0.8125, 0.875, 0.8125, 0.75, 0.875, 0.75, 0.875, 0.875, 0.8438, 0.875, 0.8438, 0.75, 0.9062, 0.75, 0.9062, 0.875, 0.875, 0.875, 0.875, 0.75, 0.9375, 0.75, 0.9375, 0.875, 0.9062, 0.875, 0.9062, 0.75, 0.9688, 0.75, 0.9688, 0.875, 0.9375, 0.875, 0.9375, 0.75, 1.0, 0.75, 1.0, 0.875, 0.9688, 0.875, 0.9688, 0.75, 1.0, 0.5624, 1.0, 0.625, 0.9688, 0.625, 0.9688, 0.5624, 0.9688, 0.5624, 0.9688, 0.625, 0.9375, 0.625, 0.9375, 0.5624, 0.9375, 0.5624, 0.9375, 0.625, 0.9062, 0.625, 0.9062, 0.5624, 0.9062, 0.5624, 0.9062, 0.625, 0.875, 0.625, 0.875, 0.5624, 0.875, 0.5624, 0.875, 0.625, 0.8438, 0.625, 0.8438, 0.5624, 0.8438, 0.5624, 0.8438, 0.625, 0.8125, 0.625, 0.8125, 0.5624, 0.8125, 0.5624, 0.8125, 0.625, 0.7812, 0.625, 0.7812, 0.5624, 0.7812, 0.5624, 0.7812, 0.625, 0.75, 0.625, 0.75, 0.5624, 0.75, 0.5624, 0.75, 0.625, 0.7188, 0.625, 0.7188, 0.5624, 0.7188, 0.5624, 0.7188, 0.625, 0.6875, 0.625, 0.6875, 0.5624, 0.6875, 0.5624, 0.6875, 0.625, 0.6562, 0.625, 0.6562, 0.5624, 0.6562, 0.5624, 0.6562, 0.625, 0.625, 0.625, 0.625, 0.5624, 0.625, 0.5624, 0.625, 0.625, 0.5938, 0.625, 0.5938, 0.5624, 0.5938, 0.5624, 0.5938, 0.625, 0.5625, 0.625, 0.5625, 0.5624, 0.5625, 0.5624, 0.5625, 0.625, 0.5312, 0.625, 0.5312, 0.5624, 0.5312, 0.5624, 0.5312, 0.625, 0.5, 0.625, 0.5, 0.5624, 0.5, 0.5624, 0.5, 0.625, 0.4688, 0.625, 0.4688, 0.5624, 0.4688, 0.5624, 0.4688, 0.625, 0.4375, 0.625, 0.4375, 0.5624, 0.4375, 0.5624, 0.4375, 0.625, 0.4062, 0.625, 0.4062, 0.5624, 0.4062, 0.5624, 0.4062, 0.625, 0.375, 0.625, 0.375, 0.5624, 0.375, 0.5624, 0.375, 0.625, 0.3438, 0.625, 0.3438, 0.5624, 0.3438, 0.5624, 0.3438, 0.625, 0.3125, 0.625, 0.3125, 0.5624, 0.3125, 0.5624, 0.3125, 0.625, 0.2812, 0.625, 0.2812, 0.5624, 0.2188, 0.5624, 0.2188, 0.625, 0.1875, 0.625, 0.1875, 0.5624, 0.1875, 0.5624, 0.1875, 0.625, 0.1562, 0.625, 0.1562, 0.5624, 0.1562, 0.5624, 0.1562, 0.625, 0.125, 0.625, 0.125, 0.5624, 0.125, 0.5624, 0.125, 0.625, 0.09375, 0.625, 0.09375, 0.5624, 0.09375, 0.5624, 0.09375, 0.625, 0.0625, 0.625, 0.0625, 0.5624, 0.0625, 0.5624, 0.0625, 0.625, 0.03125, 0.625, 0.03125, 0.5624, 0.03125, 0.5624, 0.03125, 0.625, 0.0, 0.625, 0.0, 0.5624, 0.03125, 0.5, 0.03125, 0.5624, 0.0, 0.5624, 0.0, 0.5, 0.0625, 0.5, 0.0625, 0.5624, 0.03125, 0.5624, 0.03125, 0.5, 0.09375, 0.5, 0.09375, 0.5624, 0.0625, 0.5624, 0.0625, 0.5, 0.125, 0.5, 0.125, 0.5624, 0.09375, 0.5624, 0.09375, 0.5, 0.1562, 0.5, 0.1562, 0.5624, 0.125, 0.5624, 0.125, 0.5, 0.1875, 0.5, 0.1875, 0.5624, 0.1562, 0.5624, 0.1562, 0.5, 0.2188, 0.5, 0.2188, 0.5624, 0.1875, 0.5624, 0.1875, 0.5, 0.25, 0.5, 0.25, 0.5624, 0.2188, 0.5624, 0.2188, 0.5, 0.2812, 0.5, 0.2812, 0.5624, 0.25, 0.5624, 0.25, 0.5, 0.3125, 0.5, 0.3125, 0.5624, 0.2812, 0.5624, 0.2812, 0.5, 0.3438, 0.5, 0.3438, 0.5624, 0.3125, 0.5624, 0.3125, 0.5, 0.375, 0.5, 0.375, 0.5624, 0.3438, 0.5624, 0.3438, 0.5, 0.4062, 0.5, 0.4062, 0.5624, 0.375, 0.5624, 0.375, 0.5, 0.4375, 0.5, 0.4375, 0.5624, 0.4062, 0.5624, 0.4062, 0.5, 0.4688, 0.5, 0.4688, 0.5624, 0.4375, 0.5624, 0.4375, 0.5, 0.5, 0.5, 0.5, 0.5624, 0.4688, 0.5624, 0.4688, 0.5, 0.5312, 0.5, 0.5312, 0.5624, 0.5, 0.5624, 0.5, 0.5, 0.5625, 0.5, 0.5625, 0.5624, 0.5312, 0.5624, 0.5312, 0.5, 0.5938, 0.5, 0.5938, 0.5624, 0.5625, 0.5624, 0.5625, 0.5, 0.625, 0.5, 0.625, 0.5624, 0.5938, 0.5624, 0.5938, 0.5, 0.6562, 0.5, 0.6562, 0.5624, 0.625, 0.5624, 0.625, 0.5, 0.6875, 0.5, 0.6875, 0.5624, 0.6562, 0.5624, 0.6562, 0.5, 0.7188, 0.5, 0.7188, 0.5624, 0.6875, 0.5624, 0.6875, 0.5, 0.75, 0.5, 0.75, 0.5624, 0.7188, 0.5624, 0.7188, 0.5, 0.7812, 0.5, 0.7812, 0.5624, 0.75, 0.5624, 0.75, 0.5, 0.8125, 0.5, 0.8125, 0.5624, 0.7812, 0.5624, 0.7812, 0.5, 0.8438, 0.5, 0.8438, 0.5624, 0.8125, 0.5624, 0.8125, 0.5, 0.875, 0.5, 0.875, 0.5624, 0.8438, 0.5624, 0.8438, 0.5, 0.9062, 0.5, 0.9062, 0.5624, 0.875, 0.5624, 0.875, 0.5, 0.9375, 0.5, 0.9375, 0.5624, 0.9062, 0.5624, 0.9062, 0.5, 0.9688, 0.5, 0.9688, 0.5624, 0.9375, 0.5624, 0.9375, 0.5, 1.0, 0.5, 1.0, 0.5624, 0.9688, 0.5624, 0.9688, 0.5, 0.2188, 0.75, 0.25, 0.75, 0.25, 0.75, 0.2188, 0.75, 0.2812, 0.875, 0.25, 0.875, 0.25, 0.875, 0.2812, 0.875, 0.2188, 0.5624, 0.25, 0.5624, 0.25, 0.5624, 0.2188, 0.5624, 0.25, 0.75, 0.2812, 0.75, 0.2812, 0.75, 0.25, 0.75, 0.2812, 0.625, 0.25, 0.625, 0.25, 0.625, 0.2812, 0.625, 0.25, 0.5624, 0.2812, 0.5624, 0.2812, 0.5624, 0.25, 0.5624, 0.2812, 0.5624, 0.2812, 0.625, 0.2812, 0.625, 0.2812, 0.5624, 0.2812, 0.75, 0.2812, 0.875, 0.2812, 0.875, 0.2812, 0.75, 0.25, 0.625, 0.2188, 0.625, 0.2188, 0.625, 0.25, 0.625, 0.2188, 0.625, 0.2188, 0.5624, 0.2188, 0.5624, 0.2188, 0.625, 0.25, 0.875, 0.2188, 0.875, 0.2188, 0.875, 0.25, 0.875, 0.2188, 0.875, 0.2188, 0.75, 0.2188, 0.75, 0.2188, 0.875, 0.2812, 0.625, 0.25, 0.625, 0.25, 0.6406, 0.2812, 0.6406, 0.25, 0.625, 0.2188, 0.625, 0.2188, 0.6406, 0.25, 0.6406, 0.2812, 0.6406, 0.25, 0.6406, 0.25, 0.6562, 0.2812, 0.6562, 0.2812, 0.6562, 0.25, 0.6562, 0.25, 0.6719, 0.2812, 0.6719, 0.2812, 0.6719, 0.25, 0.6719, 0.25, 0.6875, 0.2812, 0.6875, 0.2812, 0.6875, 0.25, 0.6875, 0.25, 0.7031, 0.2812, 0.7031, 0.2812, 0.7031, 0.25, 0.7031, 0.25, 0.7188, 0.2812, 0.7188, 0.2812, 0.7188, 0.25, 0.7188, 0.25, 0.7344, 0.2812, 0.7344, 0.2812, 0.7344, 0.25, 0.7344, 0.25, 0.75, 0.2812, 0.75, 0.25, 0.6406, 0.2188, 0.6406, 0.2188, 0.6562, 0.25, 0.6562, 0.25, 0.6562, 0.2188, 0.6562, 0.2188, 0.6719, 0.25, 0.6719, 0.25, 0.6719, 0.2188, 0.6719, 0.2188, 0.6875, 0.25, 0.6875, 0.25, 0.6875, 0.2188, 0.6875, 0.2188, 0.7031, 0.25, 0.7031, 0.25, 0.7031, 0.2188, 0.7031, 0.2188, 0.7188, 0.25, 0.7188, 0.25, 0.7188, 0.2188, 0.7188, 0.2188, 0.7344, 0.25, 0.7344, 0.25, 0.7344, 0.2188, 0.7344, 0.2188, 0.75, 0.25, 0.75, 0.2188, 0.5624, 0.25, 0.5624, 0.25, 0.6015, 0.2188, 0.6015, 0.25, 0.5624, 0.2812, 0.5624, 0.2812, 0.6015, 0.25, 0.6015, 0.25, 0.6015, 0.2812, 0.6015, 0.2812, 0.6406, 0.25, 0.6406, 0.25, 0.6406, 0.2812, 0.6406, 0.2812, 0.6796, 0.25, 0.6796, 0.25, 0.6796, 0.2812, 0.6796, 0.2812, 0.7187, 0.25, 0.7187, 0.25, 0.7187, 0.2812, 0.7187, 0.2812, 0.7578, 0.25, 0.7578, 0.25, 0.7578, 0.2812, 0.7578, 0.2812, 0.7969, 0.25, 0.7969, 0.25, 0.7969, 0.2812, 0.7969, 0.2812, 0.8359, 0.25, 0.8359, 0.25, 0.8359, 0.2812, 0.8359, 0.2812, 0.875, 0.25, 0.875, 0.2188, 0.6015, 0.25, 0.6015, 0.25, 0.6406, 0.2188, 0.6406, 0.2188, 0.6406, 0.25, 0.6406, 0.25, 0.6796, 0.2188, 0.6796, 0.2188, 0.6796, 0.25, 0.6796, 0.25, 0.7187, 0.2188, 0.7187, 0.2188, 0.7187, 0.25, 0.7187, 0.25, 0.7578, 0.2188, 0.7578, 0.2188, 0.7578, 0.25, 0.7578, 0.25, 0.7969, 0.2188, 0.7969, 0.2188, 0.7969, 0.25, 0.7969, 0.25, 0.8359, 0.2188, 0.8359, 0.2188, 0.8359, 0.25, 0.8359, 0.25, 0.875, 0.2188, 0.875, 0.2188, 0.625, 0.2188, 0.5624, 0.2188, 0.6015, 0.2188, 0.6406, 0.2188, 0.6406, 0.2188, 0.6015, 0.2188, 0.6406, 0.2188, 0.6562, 0.2188, 0.6562, 0.2188, 0.6406, 0.2188, 0.6796, 0.2188, 0.6719, 0.2188, 0.6719, 0.2188, 0.6796, 0.2188, 0.7187, 0.2188, 0.6875, 0.2188, 0.6875, 0.2188, 0.7187, 0.2188, 0.7578, 0.2188, 0.7031, 0.2188, 0.7031, 0.2188, 0.7578, 0.2188, 0.7969, 0.2188, 0.7188, 0.2188, 0.7188, 0.2188, 0.7969, 0.2188, 0.8359, 0.2188, 0.7344, 0.2188, 0.7344, 0.2188, 0.8359, 0.2188, 0.875, 0.2188, 0.75, 0.2812, 0.5624, 0.2812, 0.625, 0.2812, 0.6406, 0.2812, 0.6015, 0.2812, 0.6015, 0.2812, 0.6406, 0.2812, 0.6562, 0.2812, 0.6406, 0.2812, 0.6406, 0.2812, 0.6562, 0.2812, 0.6719, 0.2812, 0.6796, 0.2812, 0.6796, 0.2812, 0.6719, 0.2812, 0.6875, 0.2812, 0.7187, 0.2812, 0.7187, 0.2812, 0.6875, 0.2812, 0.7031, 0.2812, 0.7578, 0.2812, 0.7578, 0.2812, 0.7031, 0.2812, 0.7188, 0.2812, 0.7969, 0.2812, 0.7969, 0.2812, 0.7188, 0.2812, 0.7344, 0.2812, 0.8359, 0.2812, 0.8359, 0.2812, 0.7344, 0.2812, 0.75, 0.2812, 0.875, 0.2188, 0.875, 0.25, 0.875, 0.25, 0.75, 0.2188, 0.75, 0.25, 0.875, 0.2812, 0.875, 0.2812, 0.75, 0.25, 0.75, 0.2188, 0.5624, 0.25, 0.5624, 0.25, 0.625, 0.2188, 0.625, 0.25, 0.5624, 0.2812, 0.5624, 0.2812, 0.625, 0.25, 0.625])
me_zylinder_002.materials.append(mat_material_001)
me_zylinder_002.update()

# ---- objects
ob_zylinder = bpy.data.objects.new('Zylinder', me_zylinder_002)

# ---- transforms, parenting, visibility, modifiers, constraints
ob_zylinder.location = (0.07674, 1.001, 1.179)

# ---- collection membership
col_collection.objects.link(ob_zylinder)

# ---- scene / render settings (as saved in the file)
scene.frame_start = 1; scene.frame_end = 250; scene.frame_set(1)
scene.render.engine = 'BLENDER_EEVEE_NEXT'
scene.cycles.sampling_pattern = 'TABULATED_SOBOL'
scene.eevee.ray_tracing_options.trace_max_roughness = 0.0
bpy.context.view_layer.update()

# ---- added for rendering (the .blend has no active camera and no usable light): camera, sun
cam_auto = bpy.data.cameras.new('AutoCamera')
cam_auto.lens = 50.0
cam_auto.sensor_width = 36.0
cam_auto.clip_end = 1000.0
ob_auto_camera = bpy.data.objects.new('AutoCamera', cam_auto)
scene.collection.objects.link(ob_auto_camera)
ob_auto_camera.location = (3.35338, -3.38813, 4.10446)
ob_auto_camera.rotation_euler = (1.09748, -7.21219e-08, 0.694738)
scene.camera = ob_auto_camera
light_auto_sun = bpy.data.lights.new('AutoSun', 'SUN')
light_auto_sun.energy = 3.0
light_auto_sun.angle = 0.0523599
ob_auto_sun = bpy.data.objects.new('AutoSun', light_auto_sun)
scene.collection.objects.link(ob_auto_sun)
ob_auto_sun.rotation_euler = (0.872665, 0.174533, 0.523599)
bpy.context.view_layer.update()
